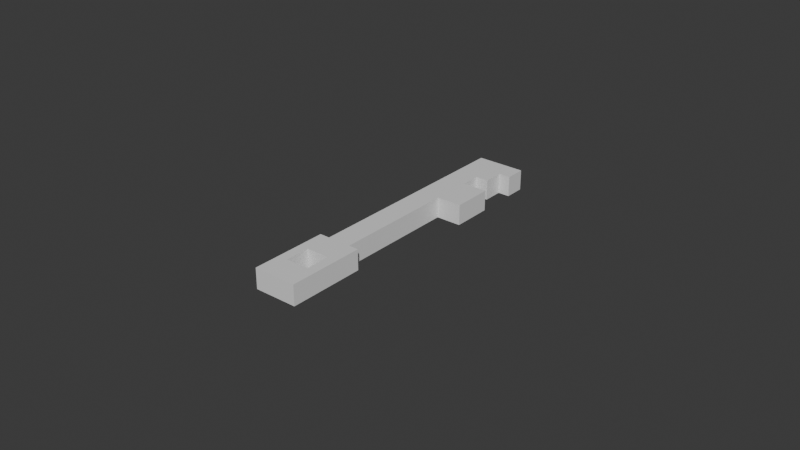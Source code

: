 # Source: Key.blend  (saved by Blender 4.0.36; exported with 4.5.12 LTS)
import bpy
from mathutils import Matrix  # noqa: F401  (used for matrix-valued properties, if any)

bpy.ops.wm.read_factory_settings(use_empty=True)
scene = bpy.context.scene
scene.name = 'Scene'

# ---- collections
col_collection = bpy.data.collections.new('Collection'); scene.collection.children.link(col_collection)

# ---- materials (node trees are filled in below, after node groups)
mat_material = bpy.data.materials.new('Material')
mat_material.alpha_threshold = 0.0
mat_material.use_transparent_shadow = False
mat_material.roughness = 0.5
mat_material.line_color = (0.0, 0.0, 0.0, 1.0)

# ---- material node trees
mat_material.use_nodes = True; mat_material.node_tree.nodes.clear()
_N = mat_material.node_tree.nodes; _L = mat_material.node_tree.links
n0 = _N.new('ShaderNodeOutputMaterial'); n0.name = 'Material Output'; n0.location = (300, 300)
n1 = _N.new('ShaderNodeBsdfPrincipled'); n1.name = 'Principled BSDF'; n1.location = (10, 300)
n1.inputs[3].default_value = 1.45
_L.new(n1.outputs[0], n0.inputs[0])
n0.is_active_output = True

# ---- world
world_world = bpy.data.worlds.new('World'); scene.world = world_world
world_world.use_nodes = True; world_world.node_tree.nodes.clear()
_N = world_world.node_tree.nodes; _L = world_world.node_tree.links
n0 = _N.new('ShaderNodeOutputWorld'); n0.name = 'World Output'; n0.location = (300, 300)
n1 = _N.new('ShaderNodeBackground'); n1.name = 'Background'; n1.location = (10, 300)
n1.inputs[0].default_value = (0.05088, 0.05088, 0.05088, 1.0)
_L.new(n1.outputs[0], n0.inputs[0])
n0.is_active_output = True
world_world.color = (0.05088, 0.05088, 0.05088)
world_world.use_sun_shadow = False
world_world.sun_shadow_jitter_overblur = 0.0

# ---- meshes
me_cube = bpy.data.meshes.new('Cube')
me_cube.from_pydata([(0.003783, -0.02417, 0.003296), (0.003783, -0.02417, -0.003296), (-0.003783, -0.02417, 0.003296), (-0.003783, -0.02417, -0.003296), (0.003783, 0.02417, -0.003296), (0.003783, -0.03212, -0.003296), (0.003783, -0.03212, 0.003296), (0.003783, 0.02417, 0.003296), (-0.003783, 0.02417, -0.003296), (-0.003783, 0.02417, 0.003296), (0.003783, 0.03711, -0.003296), (-0.003783, 0.03711, -0.003296), (0.003783, 0.03711, 0.003296), (-0.003783, 0.03711, 0.003296), (-0.003783, 0.04359, 0.003296), (0.003783, 0.04359, 0.003296), (-0.003783, 0.04359, -0.003296), (0.003783, 0.04359, -0.003296), (-0.003783, 0.05006, 0.003296), (0.003783, 0.05006, 0.003296), (-0.003783, 0.05006, -0.003296), (0.003783, 0.05006, -0.003296), (-0.003783, 0.05653, 0.003296), (0.003783, 0.05653, 0.003296), (-0.003783, 0.05653, -0.003296), (0.003783, 0.05653, -0.003296), (-0.003783, -0.03212, 0.003296), (0.01188, 0.03711, 0.003296), (0.01188, 0.03711, -0.003296), (0.01188, 0.02417, 0.003296), (0.01188, 0.02417, -0.003296), (-0.003783, -0.03212, -0.003296), (0.007999, 0.04359, 0.003296), (0.007999, 0.04359, -0.003296), (0.007999, 0.05006, 0.003296), (0.007999, 0.05006, -0.003296), (0.007999, 0.05653, 0.003296), (0.007999, 0.05653, -0.003296), (0.01175, 0.05006, 0.003296), (0.01175, 0.05006, -0.003296), (0.01175, 0.05653, 0.003296), (0.01175, 0.05653, -0.003296), (0.007, -0.04067, 0.003296), (-0.007, -0.04067, 0.003296), (-0.007, -0.04067, -0.003296), (0.007, -0.04067, -0.003296), (-0.007, -0.01561, -0.003296), (-0.007, -0.01561, 0.003296), (0.007, -0.01561, 0.003296), (0.007, -0.01561, -0.003296), (-0.003783, -0.01561, 0.003296), (0.003783, -0.01561, -0.003296), (-0.003783, -0.01561, -0.003296), (0.003783, -0.01561, 0.003296), (0.0, -0.02417, 0.003296), (0.0, -0.02417, -0.003296)], [], [(53, 50, 54), (2, 26, 31, 3), (52, 50, 9, 8), (52, 51, 55), (13, 11, 8, 9), (30, 28, 27, 29), (12, 7, 29, 27), (12, 10, 17, 15), (7, 4, 30, 29), (12, 13, 9, 7), (17, 16, 20, 21), (11, 13, 14, 16), (10, 11, 16, 17), (17, 21, 35, 33), (16, 14, 18, 20), (15, 17, 33, 32), (13, 12, 15, 14), (14, 15, 19, 18), (24, 22, 23, 25), (18, 19, 23, 22), (20, 18, 22, 24), (10, 28, 30, 4), (6, 26, 43, 42), (26, 2, 47, 43), (54, 2, 3, 55), (10, 12, 27, 28), (36, 34, 38, 40), (32, 33, 35, 34), (21, 25, 37, 35), (25, 23, 36, 37), (23, 19, 34, 36), (19, 15, 32, 34), (38, 39, 41, 40), (37, 36, 40, 41), (35, 37, 41, 39), (34, 35, 39, 38), (21, 20, 24, 25), (49, 48, 42, 45), (45, 42, 43, 44), (47, 46, 44, 43), (0, 6, 42, 48), (3, 31, 44, 46), (31, 5, 45, 44), (5, 1, 49, 45), (4, 7, 53, 51), (8, 11, 10, 4), (8, 4, 51, 52), (51, 49, 1, 55), (46, 47, 50, 52), (47, 2, 54, 50), (49, 51, 53, 48), (46, 52, 55, 3), (26, 6, 5, 31), (6, 0, 1, 5), (0, 54, 55, 1), (53, 54, 0, 48), (7, 9, 50, 53)])
_uv = me_cube.uv_layers.new(name='UVMap')
_uv.uv.foreach_set('vector', [0.8495, 0.0002745, 0.9546, 0.0002745, 0.902, 0.1191, 0.7127, 0.3787, 0.7127, 0.2683, 0.8043, 0.2683, 0.8043, 0.3787, 0.5285, 0.0002746, 0.62, 0.0002745, 0.62, 0.5526, 0.5285, 0.5526, 0.7574, 0.4318, 0.8625, 0.4318, 0.8099, 0.5507, 0.62, 0.7324, 0.5285, 0.7324, 0.5285, 0.5526, 0.62, 0.5526, 0.06864, 0.4971, 0.06864, 0.6315, 0.0002053, 0.6315, 0.0002053, 0.4971, 0.4146, 0.7309, 0.4146, 0.5515, 0.5268, 0.5515, 0.5268, 0.7309, 0.0002053, 0.7155, 0.06864, 0.7155, 0.06864, 0.7827, 0.0002053, 0.7827, 0.0002053, 0.4131, 0.06864, 0.4131, 0.06864, 0.4971, 0.0002053, 0.4971, 0.4146, 0.7309, 0.3098, 0.7309, 0.3098, 0.5515, 0.4146, 0.5515, 0.197, 0.1797, 0.09219, 0.1797, 0.09219, 0.08999, 0.197, 0.08999, 0.5285, 0.7324, 0.62, 0.7324, 0.62, 0.8223, 0.5285, 0.8223, 0.197, 0.2694, 0.09219, 0.2694, 0.09219, 0.1797, 0.197, 0.1797, 0.197, 0.1797, 0.197, 0.08999, 0.2555, 0.08999, 0.2555, 0.1797, 0.5285, 0.8223, 0.62, 0.8223, 0.62, 0.9122, 0.5285, 0.9122, 0.0002053, 0.7827, 0.06864, 0.7827, 0.06864, 0.8265, 0.0002053, 0.8265, 0.3098, 0.7309, 0.4146, 0.7309, 0.4146, 0.8206, 0.3098, 0.8206, 0.3098, 0.8206, 0.4146, 0.8206, 0.4146, 0.9103, 0.3098, 0.9103, 0.8043, 0.9962, 0.7127, 0.9962, 0.7127, 0.8911, 0.8043, 0.8911, 0.3098, 0.9103, 0.4146, 0.9103, 0.4146, 1.0, 0.3098, 1.0, 0.5285, 0.9122, 0.62, 0.9122, 0.62, 1.002, 0.5285, 1.002, 0.197, 0.2694, 0.3092, 0.2694, 0.3092, 0.4488, 0.197, 0.4488, 0.8495, 0.2295, 0.9546, 0.2295, 0.9992, 0.3484, 0.8048, 0.3484, 0.9546, 0.2295, 0.9546, 0.1191, 0.9992, 0.0002745, 0.9992, 0.3484, 0.7127, 0.4313, 0.7127, 0.3787, 0.8043, 0.3787, 0.8043, 0.4313, 0.06864, 0.7155, 0.0002053, 0.7155, 0.0002053, 0.6315, 0.06864, 0.6315, 0.4731, 1.0, 0.4731, 0.9103, 0.525, 0.9103, 0.525, 1.0, 0.0002053, 0.8265, 0.06864, 0.8265, 0.06864, 0.8937, 0.0002053, 0.8937, 0.197, 0.08999, 0.197, 0.000274, 0.2555, 0.0002741, 0.2555, 0.08999, 0.8043, 0.8911, 0.7127, 0.8911, 0.7127, 0.8325, 0.8043, 0.8325, 0.4146, 1.0, 0.4146, 0.9103, 0.4731, 0.9103, 0.4731, 1.0, 0.4146, 0.9103, 0.4146, 0.8206, 0.4731, 0.8206, 0.4731, 0.9103, 0.0002053, 0.9326, 0.06864, 0.9326, 0.06864, 0.9998, 0.0002053, 0.9998, 0.8043, 0.8325, 0.7127, 0.8325, 0.7127, 0.7805, 0.8043, 0.7805, 0.2555, 0.08999, 0.2555, 0.0002741, 0.3074, 0.000274, 0.3074, 0.08999, 0.0002053, 0.8937, 0.06864, 0.8937, 0.06864, 0.9326, 0.0002053, 0.9326, 0.197, 0.08999, 0.09219, 0.08999, 0.09219, 0.0002741, 0.197, 0.000274, 0.7121, 0.9356, 0.6206, 0.9356, 0.6206, 0.5875, 0.7121, 0.5875, 0.7121, 0.5875, 0.6206, 0.5875, 0.6206, 0.3931, 0.7121, 0.3931, 0.6206, 0.04496, 0.7121, 0.04496, 0.7121, 0.3931, 0.6206, 0.3931, 0.8495, 0.1191, 0.8495, 0.2295, 0.8048, 0.3484, 0.8048, 0.0002746, 0.7574, 0.5507, 0.7574, 0.6611, 0.7127, 0.78, 0.7127, 0.4318, 0.7574, 0.6611, 0.8625, 0.6611, 0.9071, 0.78, 0.7127, 0.78, 0.8625, 0.6611, 0.8625, 0.5507, 0.9071, 0.4318, 0.9071, 0.78, 0.06864, 0.4131, 0.0002053, 0.4131, 0.0002052, 0.0002053, 0.06864, 0.0002053, 0.09219, 0.4488, 0.09219, 0.2694, 0.197, 0.2694, 0.197, 0.4488, 0.09219, 0.4488, 0.197, 0.4488, 0.197, 1.0, 0.09219, 1.0, 0.8625, 0.4318, 0.9071, 0.4318, 0.8625, 0.5507, 0.8099, 0.5507, 0.7121, 0.04496, 0.6206, 0.04496, 0.6206, 0.0002746, 0.7121, 0.0002745, 0.9992, 0.0002745, 0.9546, 0.1191, 0.902, 0.1191, 0.9546, 0.0002745, 0.7121, 0.9356, 0.7121, 0.9803, 0.6206, 0.9803, 0.6206, 0.9356, 0.7127, 0.4318, 0.7574, 0.4318, 0.8099, 0.5507, 0.7574, 0.5507, 0.7127, 0.2683, 0.7127, 0.1632, 0.8043, 0.1632, 0.8043, 0.2683, 0.7127, 0.1632, 0.7127, 0.05281, 0.8043, 0.05281, 0.8043, 0.1632, 0.7127, 0.05281, 0.7127, 0.0002745, 0.8043, 0.0002746, 0.8043, 0.05281, 0.8495, 0.0002745, 0.902, 0.1191, 0.8495, 0.1191, 0.8048, 0.0002746, 0.4146, 0.5515, 0.3098, 0.5515, 0.3098, 0.0002739, 0.4146, 0.000274])
me_cube.materials.append(mat_material)
me_cube.use_mirror_vertex_groups = False
me_cube.update()

# ---- objects
ob_cube = bpy.data.objects.new('Cube', me_cube)

# ---- transforms, parenting, visibility, modifiers, constraints
ob_cube.location = (0.0, 0.0, 0.0)
ob_cube.lock_rotations_4d = False
ob_cube.empty_display_type = 'ARROWS'
ob_cube.lineart.crease_threshold = 0.0

# ---- collection membership
col_collection.objects.link(ob_cube)

# ---- scene / render settings (as saved in the file)
scene.frame_start = 1; scene.frame_end = 250; scene.frame_set(61)
scene.render.engine = 'BLENDER_EEVEE_NEXT'
scene.cycles.sampling_pattern = 'TABULATED_SOBOL'
bpy.context.view_layer.update()

# ---- added for rendering (the .blend has no active camera and no usable light): camera, sun
cam_auto = bpy.data.cameras.new('AutoCamera')
cam_auto.lens = 50.0
cam_auto.sensor_width = 36.0
cam_auto.clip_end = 1000.0
ob_auto_camera = bpy.data.objects.new('AutoCamera', cam_auto)
scene.collection.objects.link(ob_auto_camera)
ob_auto_camera.location = (0.187484, -0.214125, 0.148036)
ob_auto_camera.rotation_euler = (1.09748, -7.21219e-08, 0.694738)
scene.camera = ob_auto_camera
light_auto_sun = bpy.data.lights.new('AutoSun', 'SUN')
light_auto_sun.energy = 3.0
light_auto_sun.angle = 0.0523599
ob_auto_sun = bpy.data.objects.new('AutoSun', light_auto_sun)
scene.collection.objects.link(ob_auto_sun)
ob_auto_sun.rotation_euler = (0.872665, 0.174533, 0.523599)
bpy.context.view_layer.update()
